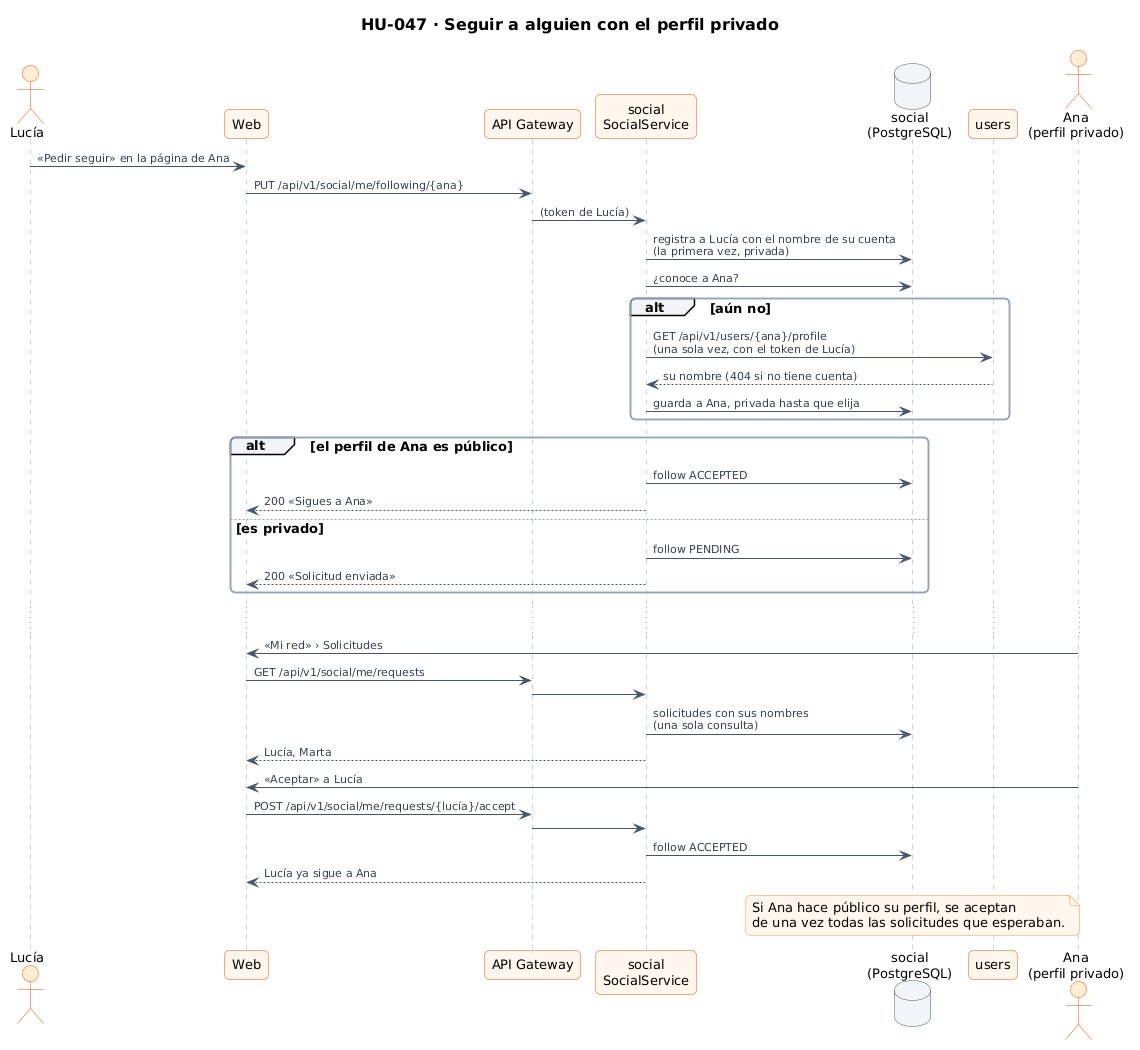

The diagram above was rendered by PlantUML. Its source (embedded in the PNG):
@startuml 39-secuencia-seguir-perfil-privado
!include ../../estilo.iuml
title HU-047 · Seguir a alguien con el perfil privado

actor "Lucía" as L
participant "Web" as W
participant "API Gateway" as GW
participant "social\nSocialService" as S
database "social\n(PostgreSQL)" as DB
participant "users" as U
actor "Ana\n(perfil privado)" as A

L -> W : «Pedir seguir» en la página de Ana
W -> GW : PUT /api/v1/social/me/following/{ana}
GW -> S : (token de Lucía)
S -> DB : registra a Lucía con el nombre de su cuenta\n(la primera vez, privada)
S -> DB : ¿conoce a Ana?
alt aún no
  S -> U : GET /api/v1/users/{ana}/profile\n(una sola vez, con el token de Lucía)
  U --> S : su nombre (404 si no tiene cuenta)
  S -> DB : guarda a Ana, privada hasta que elija
end
alt el perfil de Ana es público
  S -> DB : follow ACCEPTED
  S --> W : 200 «Sigues a Ana»
else es privado
  S -> DB : follow PENDING
  S --> W : 200 «Solicitud enviada»
end
...
A -> W : «Mi red» › Solicitudes
W -> GW : GET /api/v1/social/me/requests
GW -> S
S -> DB : solicitudes con sus nombres\n(una sola consulta)
S --> W : Lucía, Marta
A -> W : «Aceptar» a Lucía
W -> GW : POST /api/v1/social/me/requests/{lucía}/accept
GW -> S
S -> DB : follow ACCEPTED
S --> W : Lucía ya sigue a Ana
note over DB
  Si Ana hace público su perfil, se aceptan
  de una vez todas las solicitudes que esperaban.
end note
@enduml